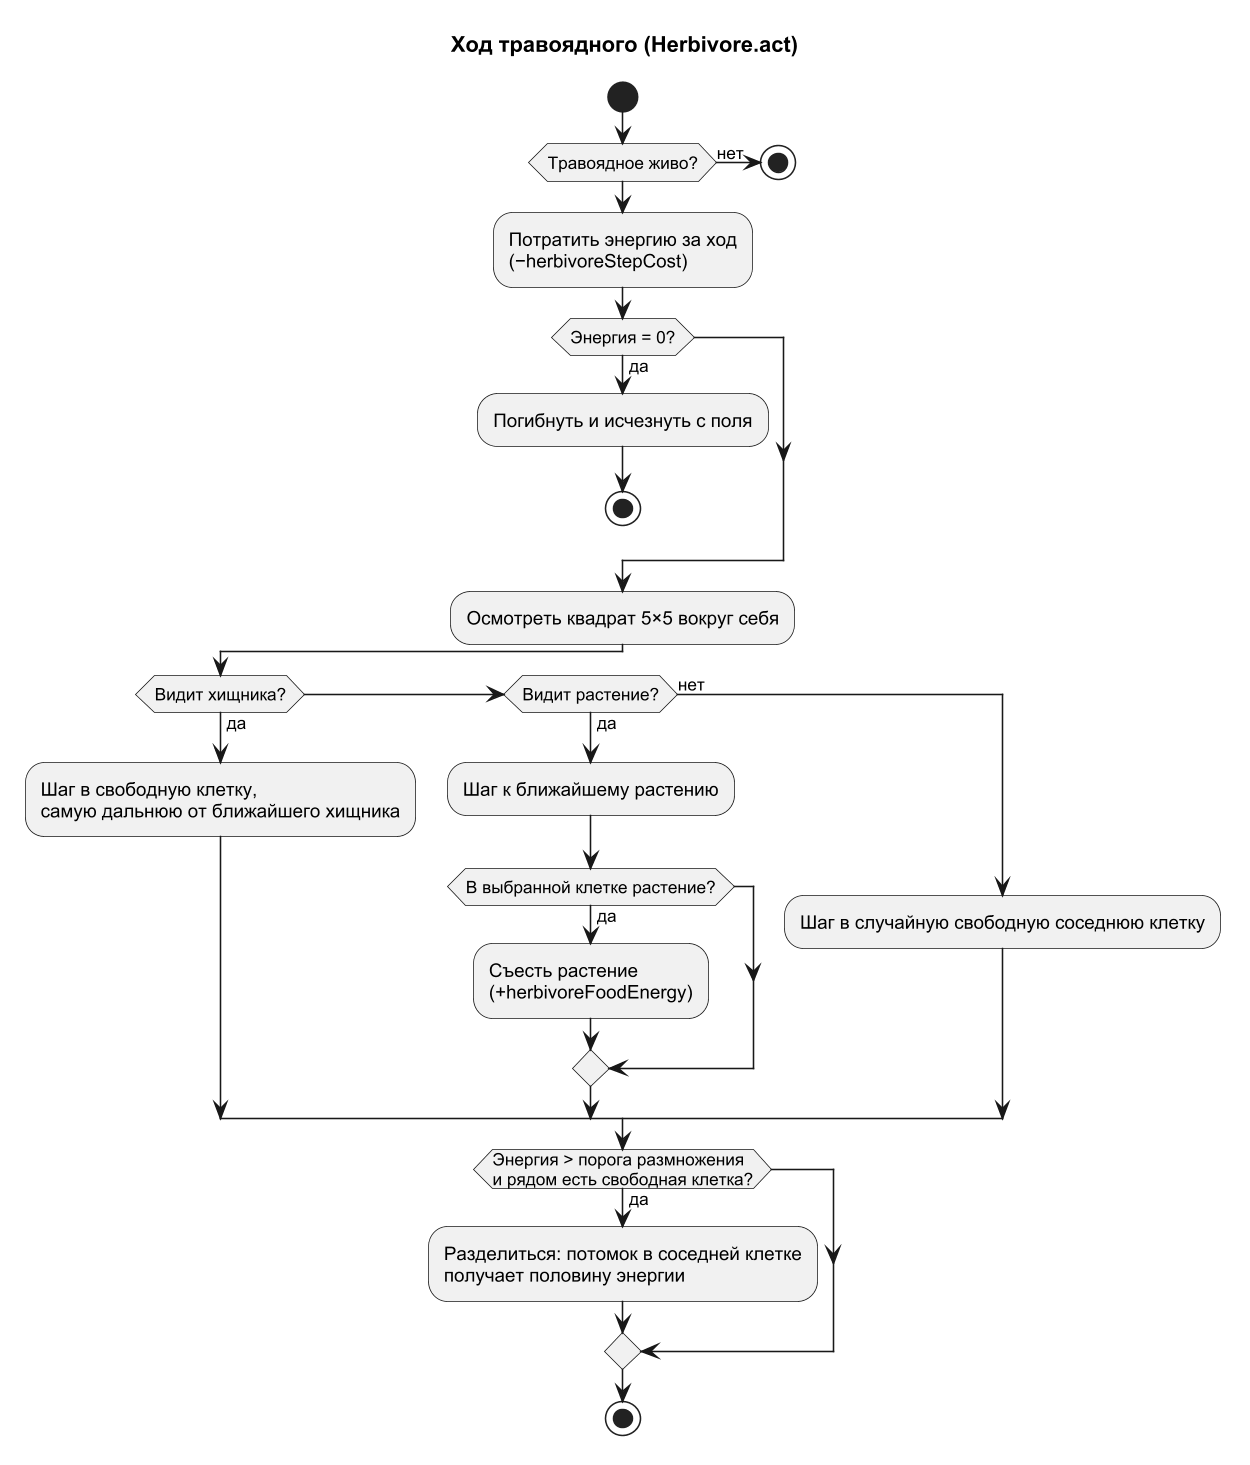

The diagram above was rendered by PlantUML. Its source (embedded in the PNG):
@startuml activity_herbivore
!pragma layout smetana
skinparam dpi 150
skinparam defaultFontName Arial
skinparam shadowing false
title Ход травоядного (Herbivore.act)

start
if (Травоядное живо?) then (нет)
  stop
endif
:Потратить энергию за ход\n(−herbivoreStepCost);
if (Энергия = 0?) then (да)
  :Погибнуть и исчезнуть с поля;
  stop
endif
:Осмотреть квадрат 5×5 вокруг себя;
if (Видит хищника?) then (да)
  :Шаг в свободную клетку,\nсамую дальнюю от ближайшего хищника;
elseif (Видит растение?) then (да)
  :Шаг к ближайшему растению;
  if (В выбранной клетке растение?) then (да)
    :Съесть растение\n(+herbivoreFoodEnergy);
  endif
else (нет)
  :Шаг в случайную свободную соседнюю клетку;
endif
if (Энергия > порога размножения\nи рядом есть свободная клетка?) then (да)
  :Разделиться: потомок в соседней клетке\nполучает половину энергии;
endif
stop
@enduml